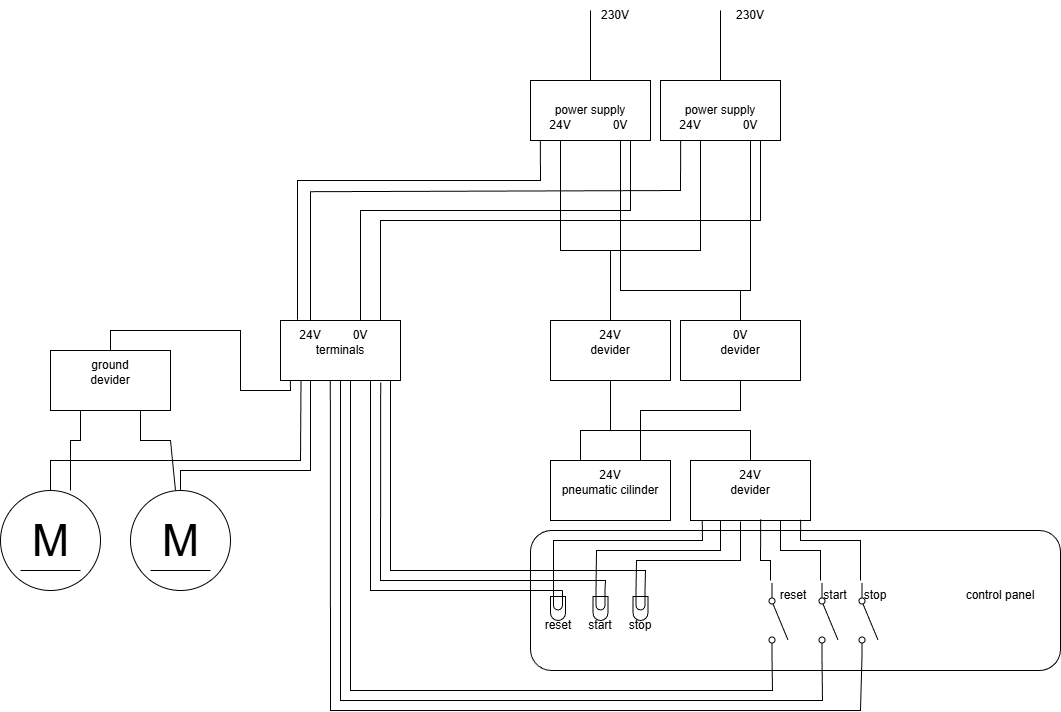

The diagram above was exported from draw.io. Its source (the exported page's mxGraphModel, read from the mxfile embedded in the PNG):
<mxGraphModel dx="2398" dy="897" grid="1" gridSize="10" guides="1" tooltips="1" connect="1" arrows="1" fold="1" page="1" pageScale="1" pageWidth="850" pageHeight="1100" math="0" shadow="0">
  <root>
    <mxCell id="0" />
    <mxCell id="1" parent="0" />
    <mxCell id="QmQJbetrujeEXmGrl9yz-57" parent="1" style="rounded=1;whiteSpace=wrap;html=1;" value="" vertex="1">
      <mxGeometry height="140" width="530" x="370" y="1080" as="geometry" />
    </mxCell>
    <mxCell id="QmQJbetrujeEXmGrl9yz-1" parent="1" style="rounded=0;whiteSpace=wrap;html=1;" value="power supply" vertex="1">
      <mxGeometry height="60" width="120" x="370" y="630" as="geometry" />
    </mxCell>
    <mxCell id="QmQJbetrujeEXmGrl9yz-2" parent="1" style="rounded=0;whiteSpace=wrap;html=1;" value="terminals" vertex="1">
      <mxGeometry height="60" width="120" x="120" y="870" as="geometry" />
    </mxCell>
    <mxCell id="QmQJbetrujeEXmGrl9yz-3" parent="1" style="rounded=0;whiteSpace=wrap;html=1;" value="power supply" vertex="1">
      <mxGeometry height="60" width="120" x="500" y="630" as="geometry" />
    </mxCell>
    <mxCell id="QmQJbetrujeEXmGrl9yz-5" parent="1" style="rounded=0;whiteSpace=wrap;html=1;" value="devider" vertex="1">
      <mxGeometry height="60" width="120" x="390" y="870" as="geometry" />
    </mxCell>
    <mxCell id="QmQJbetrujeEXmGrl9yz-6" edge="1" parent="1" source="QmQJbetrujeEXmGrl9yz-2" style="endArrow=none;html=1;rounded=0;exitX=0.142;exitY=-0.013;exitDx=0;exitDy=0;exitPerimeter=0;entryX=0.082;entryY=0.993;entryDx=0;entryDy=0;entryPerimeter=0;" target="QmQJbetrujeEXmGrl9yz-1" value="">
      <mxGeometry height="50" relative="1" width="50" as="geometry">
        <Array as="points">
          <mxPoint x="137" y="730" />
          <mxPoint x="380" y="730" />
        </Array>
        <mxPoint x="360" y="740" as="sourcePoint" />
        <mxPoint x="410" y="690" as="targetPoint" />
      </mxGeometry>
    </mxCell>
    <mxCell id="QmQJbetrujeEXmGrl9yz-7" edge="1" parent="1" style="endArrow=none;html=1;rounded=0;entryX=0.168;entryY=0.98;entryDx=0;entryDy=0;entryPerimeter=0;" value="">
      <mxGeometry height="50" relative="1" width="50" as="geometry">
        <Array as="points">
          <mxPoint x="150" y="741.2" />
          <mxPoint x="520" y="740" />
        </Array>
        <mxPoint x="150" y="870" as="sourcePoint" />
        <mxPoint x="520.1600000000001" y="690" as="targetPoint" />
      </mxGeometry>
    </mxCell>
    <mxCell id="QmQJbetrujeEXmGrl9yz-8" parent="1" style="text;html=1;whiteSpace=wrap;strokeColor=none;fillColor=none;align=center;verticalAlign=middle;rounded=0;" value="24V" vertex="1">
      <mxGeometry height="30" width="60" x="120" y="870" as="geometry" />
    </mxCell>
    <mxCell id="QmQJbetrujeEXmGrl9yz-9" edge="1" parent="1" source="QmQJbetrujeEXmGrl9yz-2" style="endArrow=none;html=1;rounded=0;exitX=0.667;exitY=0;exitDx=0;exitDy=0;exitPerimeter=0;" value="">
      <mxGeometry height="50" relative="1" width="50" as="geometry">
        <Array as="points">
          <mxPoint x="200" y="760" />
          <mxPoint x="470" y="760" />
        </Array>
        <mxPoint x="420" y="740" as="sourcePoint" />
        <mxPoint x="470" y="690" as="targetPoint" />
      </mxGeometry>
    </mxCell>
    <mxCell id="QmQJbetrujeEXmGrl9yz-10" parent="1" style="text;html=1;whiteSpace=wrap;strokeColor=none;fillColor=none;align=center;verticalAlign=middle;rounded=0;" value="0V" vertex="1">
      <mxGeometry height="30" width="60" x="170" y="870" as="geometry" />
    </mxCell>
    <mxCell id="QmQJbetrujeEXmGrl9yz-11" edge="1" parent="1" source="QmQJbetrujeEXmGrl9yz-10" style="endArrow=none;html=1;rounded=0;exitX=0.833;exitY=0;exitDx=0;exitDy=0;exitPerimeter=0;" value="">
      <mxGeometry height="50" relative="1" width="50" as="geometry">
        <Array as="points">
          <mxPoint x="220" y="770" />
          <mxPoint x="600" y="770" />
        </Array>
        <mxPoint x="330" y="870" as="sourcePoint" />
        <mxPoint x="600" y="690" as="targetPoint" />
      </mxGeometry>
    </mxCell>
    <mxCell id="QmQJbetrujeEXmGrl9yz-15" edge="1" parent="1" style="endArrow=none;html=1;rounded=0;exitX=0.25;exitY=0;exitDx=0;exitDy=0;" value="">
      <mxGeometry height="50" relative="1" width="50" as="geometry">
        <Array as="points">
          <mxPoint x="450" y="800" />
          <mxPoint x="540" y="800" />
        </Array>
        <mxPoint x="450" y="870" as="sourcePoint" />
        <mxPoint x="540" y="690" as="targetPoint" />
      </mxGeometry>
    </mxCell>
    <mxCell id="QmQJbetrujeEXmGrl9yz-16" edge="1" parent="1" source="QmQJbetrujeEXmGrl9yz-1" style="endArrow=none;html=1;rounded=0;exitX=0.25;exitY=1;exitDx=0;exitDy=0;" value="">
      <mxGeometry height="50" relative="1" width="50" as="geometry">
        <Array as="points">
          <mxPoint x="400" y="800" />
        </Array>
        <mxPoint x="390" y="800" as="sourcePoint" />
        <mxPoint x="450" y="800" as="targetPoint" />
      </mxGeometry>
    </mxCell>
    <mxCell id="QmQJbetrujeEXmGrl9yz-17" parent="1" style="text;html=1;whiteSpace=wrap;strokeColor=none;fillColor=none;align=center;verticalAlign=middle;rounded=0;" value="24V" vertex="1">
      <mxGeometry height="30" width="60" x="370" y="660" as="geometry" />
    </mxCell>
    <mxCell id="QmQJbetrujeEXmGrl9yz-18" parent="1" style="text;html=1;whiteSpace=wrap;strokeColor=none;fillColor=none;align=center;verticalAlign=middle;rounded=0;" value="24V" vertex="1">
      <mxGeometry height="30" width="60" x="500" y="660" as="geometry" />
    </mxCell>
    <mxCell id="QmQJbetrujeEXmGrl9yz-19" parent="1" style="text;html=1;whiteSpace=wrap;strokeColor=none;fillColor=none;align=center;verticalAlign=middle;rounded=0;" value="0&lt;span style=&quot;background-color: transparent; color: light-dark(rgb(0, 0, 0), rgb(255, 255, 255));&quot;&gt;V&lt;/span&gt;" vertex="1">
      <mxGeometry height="30" width="60" x="560" y="660" as="geometry" />
    </mxCell>
    <mxCell id="QmQJbetrujeEXmGrl9yz-20" parent="1" style="text;html=1;whiteSpace=wrap;strokeColor=none;fillColor=none;align=center;verticalAlign=middle;rounded=0;" value="0&lt;span style=&quot;background-color: transparent; color: light-dark(rgb(0, 0, 0), rgb(255, 255, 255));&quot;&gt;V&lt;/span&gt;" vertex="1">
      <mxGeometry height="30" width="60" x="430" y="660" as="geometry" />
    </mxCell>
    <mxCell id="QmQJbetrujeEXmGrl9yz-21" parent="1" style="text;html=1;whiteSpace=wrap;strokeColor=none;fillColor=none;align=center;verticalAlign=middle;rounded=0;" value="24V" vertex="1">
      <mxGeometry height="30" width="60" x="420" y="870" as="geometry" />
    </mxCell>
    <mxCell id="QmQJbetrujeEXmGrl9yz-22" parent="1" style="rounded=0;whiteSpace=wrap;html=1;" value="pneumatic cilinder" vertex="1">
      <mxGeometry height="60" width="120" x="390" y="1010" as="geometry" />
    </mxCell>
    <mxCell id="QmQJbetrujeEXmGrl9yz-23" parent="1" style="rounded=0;whiteSpace=wrap;html=1;" value="devider" vertex="1">
      <mxGeometry height="60" width="120" x="530" y="1010" as="geometry" />
    </mxCell>
    <mxCell id="QmQJbetrujeEXmGrl9yz-24" parent="1" style="rounded=0;whiteSpace=wrap;html=1;" value="devider" vertex="1">
      <mxGeometry height="60" width="120" x="520" y="870" as="geometry" />
    </mxCell>
    <mxCell id="QmQJbetrujeEXmGrl9yz-25" parent="1" style="text;html=1;whiteSpace=wrap;strokeColor=none;fillColor=none;align=center;verticalAlign=middle;rounded=0;" value="0V" vertex="1">
      <mxGeometry height="30" width="60" x="550" y="870" as="geometry" />
    </mxCell>
    <mxCell id="QmQJbetrujeEXmGrl9yz-26" edge="1" parent="1" source="QmQJbetrujeEXmGrl9yz-25" style="endArrow=none;html=1;rounded=0;exitX=0.5;exitY=0;exitDx=0;exitDy=0;" value="">
      <mxGeometry height="50" relative="1" width="50" as="geometry">
        <Array as="points">
          <mxPoint x="580" y="840" />
          <mxPoint x="460" y="840" />
        </Array>
        <mxPoint x="460" y="830" as="sourcePoint" />
        <mxPoint x="460" y="690" as="targetPoint" />
      </mxGeometry>
    </mxCell>
    <mxCell id="QmQJbetrujeEXmGrl9yz-27" edge="1" parent="1" style="endArrow=none;html=1;rounded=0;entryX=0.5;entryY=1;entryDx=0;entryDy=0;" target="QmQJbetrujeEXmGrl9yz-19" value="">
      <mxGeometry height="50" relative="1" width="50" as="geometry">
        <Array as="points">
          <mxPoint x="590" y="840" />
        </Array>
        <mxPoint x="580" y="840" as="sourcePoint" />
        <mxPoint x="630" y="790" as="targetPoint" />
      </mxGeometry>
    </mxCell>
    <mxCell id="QmQJbetrujeEXmGrl9yz-28" edge="1" parent="1" source="QmQJbetrujeEXmGrl9yz-22" style="endArrow=none;html=1;rounded=0;entryX=0.5;entryY=1;entryDx=0;entryDy=0;exitX=0.25;exitY=0;exitDx=0;exitDy=0;" target="QmQJbetrujeEXmGrl9yz-5" value="">
      <mxGeometry height="50" relative="1" width="50" as="geometry">
        <Array as="points">
          <mxPoint x="420" y="980" />
          <mxPoint x="450" y="980" />
        </Array>
        <mxPoint x="410" y="980" as="sourcePoint" />
        <mxPoint x="425" y="930" as="targetPoint" />
      </mxGeometry>
    </mxCell>
    <mxCell id="QmQJbetrujeEXmGrl9yz-29" edge="1" parent="1" style="endArrow=none;html=1;rounded=0;entryX=0.5;entryY=0;entryDx=0;entryDy=0;" target="QmQJbetrujeEXmGrl9yz-23" value="">
      <mxGeometry height="50" relative="1" width="50" as="geometry">
        <Array as="points">
          <mxPoint x="590" y="980" />
        </Array>
        <mxPoint x="450" y="980" as="sourcePoint" />
        <mxPoint x="590" y="990" as="targetPoint" />
      </mxGeometry>
    </mxCell>
    <mxCell id="QmQJbetrujeEXmGrl9yz-30" edge="1" parent="1" source="QmQJbetrujeEXmGrl9yz-22" style="endArrow=none;html=1;rounded=0;exitX=0.75;exitY=0;exitDx=0;exitDy=0;entryX=0.5;entryY=1;entryDx=0;entryDy=0;" target="QmQJbetrujeEXmGrl9yz-24" value="">
      <mxGeometry height="50" relative="1" width="50" as="geometry">
        <Array as="points">
          <mxPoint x="480" y="960" />
          <mxPoint x="580" y="960" />
        </Array>
        <mxPoint x="535" y="980" as="sourcePoint" />
        <mxPoint x="585" y="930" as="targetPoint" />
      </mxGeometry>
    </mxCell>
    <mxCell id="QmQJbetrujeEXmGrl9yz-31" parent="1" style="text;html=1;whiteSpace=wrap;strokeColor=none;fillColor=none;align=center;verticalAlign=middle;rounded=0;" value="24V" vertex="1">
      <mxGeometry height="30" width="60" x="560" y="1010" as="geometry" />
    </mxCell>
    <mxCell id="QmQJbetrujeEXmGrl9yz-32" parent="1" style="text;html=1;whiteSpace=wrap;strokeColor=none;fillColor=none;align=center;verticalAlign=middle;rounded=0;" value="24V" vertex="1">
      <mxGeometry height="30" width="60" x="420" y="1010" as="geometry" />
    </mxCell>
    <mxCell id="QmQJbetrujeEXmGrl9yz-36" parent="1" style="verticalLabelPosition=bottom;shadow=0;dashed=0;align=center;html=1;verticalAlign=top;shape=mxgraph.electrical.opto_electronics.lamp;rotation=-180;" value="" vertex="1">
      <mxGeometry height="30" width="15" x="390" y="1140" as="geometry" />
    </mxCell>
    <mxCell id="QmQJbetrujeEXmGrl9yz-37" parent="1" style="text;html=1;whiteSpace=wrap;strokeColor=none;fillColor=none;align=center;verticalAlign=middle;rounded=0;" value="reset" vertex="1">
      <mxGeometry height="30" width="60" x="367.5" y="1160" as="geometry" />
    </mxCell>
    <mxCell id="QmQJbetrujeEXmGrl9yz-38" parent="1" style="verticalLabelPosition=bottom;shadow=0;dashed=0;align=center;html=1;verticalAlign=top;shape=mxgraph.electrical.opto_electronics.lamp;rotation=-180;" value="" vertex="1">
      <mxGeometry height="30" width="15" x="432.5" y="1140" as="geometry" />
    </mxCell>
    <mxCell id="QmQJbetrujeEXmGrl9yz-39" parent="1" style="text;html=1;whiteSpace=wrap;strokeColor=none;fillColor=none;align=center;verticalAlign=middle;rounded=0;" value="start" vertex="1">
      <mxGeometry height="30" width="60" x="410" y="1160" as="geometry" />
    </mxCell>
    <mxCell id="QmQJbetrujeEXmGrl9yz-40" parent="1" style="verticalLabelPosition=bottom;shadow=0;dashed=0;align=center;html=1;verticalAlign=top;shape=mxgraph.electrical.opto_electronics.lamp;rotation=-180;" value="" vertex="1">
      <mxGeometry height="30" width="15" x="472.5" y="1140" as="geometry" />
    </mxCell>
    <mxCell id="QmQJbetrujeEXmGrl9yz-41" parent="1" style="text;html=1;whiteSpace=wrap;strokeColor=none;fillColor=none;align=center;verticalAlign=middle;rounded=0;" value="stop" vertex="1">
      <mxGeometry height="30" width="60" x="450" y="1160" as="geometry" />
    </mxCell>
    <mxCell id="QmQJbetrujeEXmGrl9yz-42" edge="1" parent="1" source="QmQJbetrujeEXmGrl9yz-36" style="endArrow=none;html=1;rounded=0;exitX=0.8;exitY=1;exitDx=0;exitDy=0;exitPerimeter=0;entryX=0.098;entryY=1.007;entryDx=0;entryDy=0;entryPerimeter=0;" target="QmQJbetrujeEXmGrl9yz-23" value="">
      <mxGeometry height="50" relative="1" width="50" as="geometry">
        <Array as="points">
          <mxPoint x="393" y="1090" />
          <mxPoint x="542" y="1090" />
        </Array>
        <mxPoint x="440" y="1070" as="sourcePoint" />
        <mxPoint x="550" y="1100" as="targetPoint" />
      </mxGeometry>
    </mxCell>
    <mxCell id="QmQJbetrujeEXmGrl9yz-43" edge="1" parent="1" source="QmQJbetrujeEXmGrl9yz-38" style="endArrow=none;html=1;rounded=0;exitX=0.8;exitY=1;exitDx=0;exitDy=0;exitPerimeter=0;entryX=0.25;entryY=1;entryDx=0;entryDy=0;" target="QmQJbetrujeEXmGrl9yz-23" value="">
      <mxGeometry height="50" relative="1" width="50" as="geometry">
        <Array as="points">
          <mxPoint x="436" y="1100" />
          <mxPoint x="560" y="1100" />
        </Array>
        <mxPoint x="520" y="1160" as="sourcePoint" />
        <mxPoint x="669" y="1100" as="targetPoint" />
      </mxGeometry>
    </mxCell>
    <mxCell id="QmQJbetrujeEXmGrl9yz-44" edge="1" parent="1" source="QmQJbetrujeEXmGrl9yz-40" style="endArrow=none;html=1;rounded=0;exitX=0.8;exitY=1;exitDx=0;exitDy=0;exitPerimeter=0;" value="">
      <mxGeometry height="50" relative="1" width="50" as="geometry">
        <Array as="points">
          <mxPoint x="476" y="1110" />
          <mxPoint x="580" y="1110" />
        </Array>
        <mxPoint x="500" y="1140" as="sourcePoint" />
        <mxPoint x="580" y="1071" as="targetPoint" />
      </mxGeometry>
    </mxCell>
    <mxCell id="QmQJbetrujeEXmGrl9yz-45" edge="1" parent="1" source="QmQJbetrujeEXmGrl9yz-36" style="endArrow=none;html=1;rounded=0;exitX=0.2;exitY=1;exitDx=0;exitDy=0;exitPerimeter=0;entryX=0.75;entryY=1;entryDx=0;entryDy=0;" target="QmQJbetrujeEXmGrl9yz-2" value="">
      <mxGeometry height="50" relative="1" width="50" as="geometry">
        <Array as="points">
          <mxPoint x="210" y="1140" />
        </Array>
        <mxPoint x="180" y="980" as="sourcePoint" />
        <mxPoint x="230" y="930" as="targetPoint" />
      </mxGeometry>
    </mxCell>
    <mxCell id="QmQJbetrujeEXmGrl9yz-46" edge="1" parent="1" source="QmQJbetrujeEXmGrl9yz-2" style="endArrow=none;html=1;rounded=0;exitX=0.835;exitY=1.033;exitDx=0;exitDy=0;exitPerimeter=0;entryX=0.2;entryY=1;entryDx=0;entryDy=0;entryPerimeter=0;" target="QmQJbetrujeEXmGrl9yz-38" value="">
      <mxGeometry height="50" relative="1" width="50" as="geometry">
        <Array as="points">
          <mxPoint x="220" y="1130" />
          <mxPoint x="445" y="1130" />
        </Array>
        <mxPoint x="230" y="1000" as="sourcePoint" />
        <mxPoint x="280" y="950" as="targetPoint" />
      </mxGeometry>
    </mxCell>
    <mxCell id="QmQJbetrujeEXmGrl9yz-47" edge="1" parent="1" source="QmQJbetrujeEXmGrl9yz-2" style="endArrow=none;html=1;rounded=0;exitX=0.917;exitY=1;exitDx=0;exitDy=0;exitPerimeter=0;entryX=0.2;entryY=1;entryDx=0;entryDy=0;entryPerimeter=0;" target="QmQJbetrujeEXmGrl9yz-40" value="">
      <mxGeometry height="50" relative="1" width="50" as="geometry">
        <Array as="points">
          <mxPoint x="230" y="1120" />
          <mxPoint x="485" y="1120" />
        </Array>
        <mxPoint x="255" y="921" as="sourcePoint" />
        <mxPoint x="480" y="1129" as="targetPoint" />
      </mxGeometry>
    </mxCell>
    <mxCell id="QmQJbetrujeEXmGrl9yz-48" parent="1" style="html=1;shape=mxgraph.electrical.electro-mechanical.singleSwitch;aspect=fixed;elSwitchState=off;rotation=90;" value="" vertex="1">
      <mxGeometry height="20" width="75" x="580" y="1160" as="geometry" />
    </mxCell>
    <mxCell id="QmQJbetrujeEXmGrl9yz-49" parent="1" style="text;html=1;whiteSpace=wrap;strokeColor=none;fillColor=none;align=center;verticalAlign=middle;rounded=0;" value="reset" vertex="1">
      <mxGeometry height="30" width="60" x="602.5" y="1130" as="geometry" />
    </mxCell>
    <mxCell id="QmQJbetrujeEXmGrl9yz-50" parent="1" style="text;html=1;whiteSpace=wrap;strokeColor=none;fillColor=none;align=center;verticalAlign=middle;rounded=0;" value="start" vertex="1">
      <mxGeometry height="30" width="60" x="645" y="1130" as="geometry" />
    </mxCell>
    <mxCell id="QmQJbetrujeEXmGrl9yz-51" parent="1" style="text;html=1;whiteSpace=wrap;strokeColor=none;fillColor=none;align=center;verticalAlign=middle;rounded=0;" value="stop" vertex="1">
      <mxGeometry height="30" width="60" x="685" y="1130" as="geometry" />
    </mxCell>
    <mxCell id="QmQJbetrujeEXmGrl9yz-52" parent="1" style="html=1;shape=mxgraph.electrical.electro-mechanical.singleSwitch;aspect=fixed;elSwitchState=off;rotation=90;" value="" vertex="1">
      <mxGeometry height="20" width="75" x="630" y="1160" as="geometry" />
    </mxCell>
    <mxCell id="QmQJbetrujeEXmGrl9yz-53" parent="1" style="html=1;shape=mxgraph.electrical.electro-mechanical.singleSwitch;aspect=fixed;elSwitchState=off;rotation=90;" value="" vertex="1">
      <mxGeometry height="20" width="75" x="670" y="1160" as="geometry" />
    </mxCell>
    <mxCell id="QmQJbetrujeEXmGrl9yz-54" edge="1" parent="1" source="QmQJbetrujeEXmGrl9yz-49" style="endArrow=none;html=1;rounded=0;exitX=0.125;exitY=0;exitDx=0;exitDy=0;exitPerimeter=0;entryX=0.585;entryY=0.98;entryDx=0;entryDy=0;entryPerimeter=0;" target="QmQJbetrujeEXmGrl9yz-23" value="">
      <mxGeometry height="50" relative="1" width="50" as="geometry">
        <Array as="points">
          <mxPoint x="610" y="1110" />
          <mxPoint x="600" y="1110" />
        </Array>
        <mxPoint x="440" y="1070" as="sourcePoint" />
        <mxPoint x="490" y="1020" as="targetPoint" />
      </mxGeometry>
    </mxCell>
    <mxCell id="QmQJbetrujeEXmGrl9yz-55" edge="1" parent="1" source="QmQJbetrujeEXmGrl9yz-50" style="endArrow=none;html=1;rounded=0;exitX=0.25;exitY=0;exitDx=0;exitDy=0;entryX=0.585;entryY=0.98;entryDx=0;entryDy=0;entryPerimeter=0;" value="">
      <mxGeometry height="50" relative="1" width="50" as="geometry">
        <Array as="points">
          <mxPoint x="660" y="1100" />
          <mxPoint x="620" y="1100" />
        </Array>
        <mxPoint x="630" y="1131" as="sourcePoint" />
        <mxPoint x="620" y="1070" as="targetPoint" />
      </mxGeometry>
    </mxCell>
    <mxCell id="QmQJbetrujeEXmGrl9yz-56" edge="1" parent="1" source="QmQJbetrujeEXmGrl9yz-51" style="endArrow=none;html=1;rounded=0;exitX=0.25;exitY=0;exitDx=0;exitDy=0;entryX=0.918;entryY=0.987;entryDx=0;entryDy=0;entryPerimeter=0;" target="QmQJbetrujeEXmGrl9yz-23" value="">
      <mxGeometry height="50" relative="1" width="50" as="geometry">
        <Array as="points">
          <mxPoint x="700" y="1090" />
          <mxPoint x="640" y="1090" />
        </Array>
        <mxPoint x="710" y="1130" as="sourcePoint" />
        <mxPoint x="670" y="1070" as="targetPoint" />
      </mxGeometry>
    </mxCell>
    <mxCell id="QmQJbetrujeEXmGrl9yz-58" parent="1" style="text;html=1;whiteSpace=wrap;strokeColor=none;fillColor=none;align=center;verticalAlign=middle;rounded=0;" value="control panel" vertex="1">
      <mxGeometry height="30" width="100" x="790" y="1130" as="geometry" />
    </mxCell>
    <mxCell id="QmQJbetrujeEXmGrl9yz-59" edge="1" parent="1" style="endArrow=none;html=1;rounded=0;entryX=1;entryY=0.8;entryDx=0;entryDy=0;" target="QmQJbetrujeEXmGrl9yz-48" value="">
      <mxGeometry height="50" relative="1" width="50" as="geometry">
        <Array as="points">
          <mxPoint x="190" y="1240" />
          <mxPoint x="612" y="1240" />
        </Array>
        <mxPoint x="190" y="930" as="sourcePoint" />
        <mxPoint x="590" y="1250" as="targetPoint" />
      </mxGeometry>
    </mxCell>
    <mxCell id="QmQJbetrujeEXmGrl9yz-60" edge="1" parent="1" style="endArrow=none;html=1;rounded=0;entryX=1;entryY=0.8;entryDx=0;entryDy=0;" target="QmQJbetrujeEXmGrl9yz-52" value="">
      <mxGeometry height="50" relative="1" width="50" as="geometry">
        <Array as="points">
          <mxPoint x="180" y="1250" />
          <mxPoint x="662" y="1250" />
        </Array>
        <mxPoint x="180" y="930" as="sourcePoint" />
        <mxPoint x="602" y="1273" as="targetPoint" />
      </mxGeometry>
    </mxCell>
    <mxCell id="QmQJbetrujeEXmGrl9yz-61" edge="1" parent="1" source="QmQJbetrujeEXmGrl9yz-2" style="endArrow=none;html=1;rounded=0;exitX=0.415;exitY=1.003;exitDx=0;exitDy=0;exitPerimeter=0;entryX=0.985;entryY=0.802;entryDx=0;entryDy=0;entryPerimeter=0;" target="QmQJbetrujeEXmGrl9yz-53" value="">
      <mxGeometry height="50" relative="1" width="50" as="geometry">
        <Array as="points">
          <mxPoint x="170" y="1260" />
          <mxPoint x="700" y="1260" />
        </Array>
        <mxPoint x="159" y="970" as="sourcePoint" />
        <mxPoint x="641" y="1249" as="targetPoint" />
      </mxGeometry>
    </mxCell>
    <mxCell id="QmQJbetrujeEXmGrl9yz-63" parent="1" style="dashed=0;outlineConnect=0;align=center;html=1;shape=mxgraph.pid.engines.electric_motor_(dc);fontSize=45;" value="M" vertex="1">
      <mxGeometry height="100" width="100" x="-30" y="1040" as="geometry" />
    </mxCell>
    <mxCell id="QmQJbetrujeEXmGrl9yz-64" parent="1" style="dashed=0;outlineConnect=0;align=center;html=1;shape=mxgraph.pid.engines.electric_motor_(dc);fontSize=45;" value="M" vertex="1">
      <mxGeometry height="100" width="100" x="-160" y="1040" as="geometry" />
    </mxCell>
    <mxCell id="QmQJbetrujeEXmGrl9yz-65" edge="1" parent="1" style="endArrow=none;html=1;rounded=0;entryX=0.25;entryY=1;entryDx=0;entryDy=0;" target="QmQJbetrujeEXmGrl9yz-2" value="">
      <mxGeometry height="50" relative="1" width="50" as="geometry">
        <Array as="points">
          <mxPoint x="20" y="1020" />
          <mxPoint x="150" y="1020" />
        </Array>
        <mxPoint x="20" y="1040" as="sourcePoint" />
        <mxPoint x="70" y="990" as="targetPoint" />
      </mxGeometry>
    </mxCell>
    <mxCell id="QmQJbetrujeEXmGrl9yz-66" edge="1" parent="1" style="endArrow=none;html=1;rounded=0;entryX=0.171;entryY=0.989;entryDx=0;entryDy=0;entryPerimeter=0;" target="QmQJbetrujeEXmGrl9yz-2" value="">
      <mxGeometry height="50" relative="1" width="50" as="geometry">
        <Array as="points">
          <mxPoint x="-110" y="1010" />
          <mxPoint x="140" y="1010" />
        </Array>
        <mxPoint x="-110" y="1040" as="sourcePoint" />
        <mxPoint x="20" y="930" as="targetPoint" />
      </mxGeometry>
    </mxCell>
    <mxCell id="QmQJbetrujeEXmGrl9yz-67" parent="1" style="rounded=0;whiteSpace=wrap;html=1;" value="devider" vertex="1">
      <mxGeometry height="60" width="120" x="-110" y="900" as="geometry" />
    </mxCell>
    <mxCell id="QmQJbetrujeEXmGrl9yz-68" parent="1" style="text;html=1;whiteSpace=wrap;strokeColor=none;fillColor=none;align=center;verticalAlign=middle;rounded=0;" value="ground" vertex="1">
      <mxGeometry height="30" width="60" x="-80" y="900" as="geometry" />
    </mxCell>
    <mxCell id="QmQJbetrujeEXmGrl9yz-69" edge="1" parent="1" style="endArrow=none;html=1;rounded=0;entryX=0.25;entryY=1;entryDx=0;entryDy=0;" target="QmQJbetrujeEXmGrl9yz-67" value="">
      <mxGeometry height="50" relative="1" width="50" as="geometry">
        <Array as="points">
          <mxPoint x="-90" y="990" />
          <mxPoint x="-80" y="990" />
        </Array>
        <mxPoint x="-90" y="1040" as="sourcePoint" />
        <mxPoint x="-150" y="890" as="targetPoint" />
      </mxGeometry>
    </mxCell>
    <mxCell id="QmQJbetrujeEXmGrl9yz-70" edge="1" parent="1" source="QmQJbetrujeEXmGrl9yz-63" style="endArrow=none;html=1;rounded=0;entryX=0.75;entryY=1;entryDx=0;entryDy=0;" target="QmQJbetrujeEXmGrl9yz-67" value="">
      <mxGeometry height="50" relative="1" width="50" as="geometry">
        <Array as="points">
          <mxPoint x="10" y="990" />
          <mxPoint x="-20" y="990" />
        </Array>
        <mxPoint y="1030" as="sourcePoint" />
        <mxPoint x="-150" y="960" as="targetPoint" />
      </mxGeometry>
    </mxCell>
    <mxCell id="QmQJbetrujeEXmGrl9yz-71" edge="1" parent="1" source="QmQJbetrujeEXmGrl9yz-68" style="endArrow=none;html=1;rounded=0;exitX=0.5;exitY=0;exitDx=0;exitDy=0;entryX=0.082;entryY=0.992;entryDx=0;entryDy=0;entryPerimeter=0;" target="QmQJbetrujeEXmGrl9yz-2" value="">
      <mxGeometry height="50" relative="1" width="50" as="geometry">
        <Array as="points">
          <mxPoint x="-50" y="880" />
          <mxPoint x="80" y="880" />
          <mxPoint x="80" y="940" />
          <mxPoint x="130" y="940" />
        </Array>
        <mxPoint x="-80" y="850" as="sourcePoint" />
        <mxPoint x="110" y="940" as="targetPoint" />
      </mxGeometry>
    </mxCell>
    <mxCell id="QmQJbetrujeEXmGrl9yz-74" edge="1" parent="1" source="QmQJbetrujeEXmGrl9yz-1" style="endArrow=none;html=1;rounded=0;exitX=0.5;exitY=0;exitDx=0;exitDy=0;" value="">
      <mxGeometry height="50" relative="1" width="50" as="geometry">
        <mxPoint x="390" y="570" as="sourcePoint" />
        <mxPoint x="430" y="560" as="targetPoint" />
      </mxGeometry>
    </mxCell>
    <mxCell id="QmQJbetrujeEXmGrl9yz-75" edge="1" parent="1" source="QmQJbetrujeEXmGrl9yz-3" style="endArrow=none;html=1;rounded=0;exitX=0.5;exitY=0;exitDx=0;exitDy=0;" value="">
      <mxGeometry height="50" relative="1" width="50" as="geometry">
        <mxPoint x="540" y="600" as="sourcePoint" />
        <mxPoint x="560" y="560" as="targetPoint" />
      </mxGeometry>
    </mxCell>
    <mxCell id="QmQJbetrujeEXmGrl9yz-76" parent="1" style="text;html=1;whiteSpace=wrap;strokeColor=none;fillColor=none;align=center;verticalAlign=middle;rounded=0;" value="230V" vertex="1">
      <mxGeometry height="30" width="60" x="425" y="550" as="geometry" />
    </mxCell>
    <mxCell id="QmQJbetrujeEXmGrl9yz-77" parent="1" style="text;html=1;whiteSpace=wrap;strokeColor=none;fillColor=none;align=center;verticalAlign=middle;rounded=0;" value="230V" vertex="1">
      <mxGeometry height="30" width="60" x="560" y="550" as="geometry" />
    </mxCell>
  </root>
</mxGraphModel>